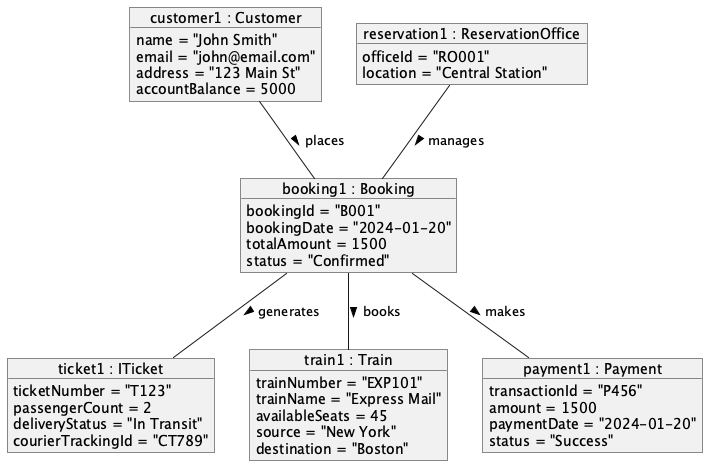

The diagram above was rendered by PlantUML. Its source (embedded in the PNG):
@startuml objectDiagram

object "customer1 : Customer" as c1 {
    name = "John Smith"
    email = "john@email.com"
    address = "123 Main St"
    accountBalance = 5000
}

object "booking1 : Booking" as b1 {
    bookingId = "B001"
    bookingDate = "2024-01-20"
    totalAmount = 1500
    status = "Confirmed"
}

object "ticket1 : ITicket" as t1 {
    ticketNumber = "T123"
    passengerCount = 2
    deliveryStatus = "In Transit"
    courierTrackingId = "CT789"
}

object "train1 : Train" as tr1 {
    trainNumber = "EXP101"
    trainName = "Express Mail"
    availableSeats = 45
    source = "New York"
    destination = "Boston"
}

object "payment1 : Payment" as p1 {
    transactionId = "P456"
    amount = 1500
    paymentDate = "2024-01-20"
    status = "Success"
}

object "reservation1 : ReservationOffice" as r1 {
    officeId = "RO001"
    location = "Central Station"
}

c1 -- b1 : places >
b1 -- t1 : generates >
b1 -- tr1 : books >
b1 -- p1 : makes >
r1 -- b1 : manages >

@enduml